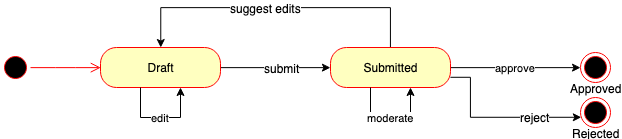

The diagram above was exported from draw.io. Its source (the exported page's mxGraphModel, read from the mxfile embedded in the PNG):
<mxGraphModel dx="488" dy="274" grid="1" gridSize="10" guides="1" tooltips="1" connect="1" arrows="1" fold="1" page="1" pageScale="1" pageWidth="1100" pageHeight="850" background="#ffffff" math="0" shadow="0">
  <root>
    <mxCell id="0" />
    <mxCell id="1" parent="0" />
    <mxCell id="9qXSY4mAGDJ1LotS7s42-11" style="edgeStyle=orthogonalEdgeStyle;rounded=0;orthogonalLoop=1;jettySize=auto;html=1;entryX=0;entryY=0.5;entryDx=0;entryDy=0;" parent="1" source="9qXSY4mAGDJ1LotS7s42-2" target="9qXSY4mAGDJ1LotS7s42-8" edge="1">
      <mxGeometry relative="1" as="geometry" />
    </mxCell>
    <mxCell id="9qXSY4mAGDJ1LotS7s42-12" value="submit" style="text;html=1;resizable=0;points=[];align=center;verticalAlign=middle;labelBackgroundColor=#ffffff;" parent="9qXSY4mAGDJ1LotS7s42-11" vertex="1" connectable="0">
      <mxGeometry x="0.1091" y="-1" relative="1" as="geometry">
        <mxPoint as="offset" />
      </mxGeometry>
    </mxCell>
    <mxCell id="9qXSY4mAGDJ1LotS7s42-2" value="Draft" style="rounded=1;whiteSpace=wrap;html=1;arcSize=40;fontColor=#000000;fillColor=#ffffc0;strokeColor=#ff0000;" parent="1" vertex="1">
      <mxGeometry x="120" y="90" width="120" height="40" as="geometry" />
    </mxCell>
    <mxCell id="9qXSY4mAGDJ1LotS7s42-13" value="approve" style="edgeStyle=orthogonalEdgeStyle;rounded=0;orthogonalLoop=1;jettySize=auto;html=1;" parent="1" source="9qXSY4mAGDJ1LotS7s42-8" target="xosnydgsXiSrbf_WLyFC-3" edge="1">
      <mxGeometry relative="1" as="geometry">
        <mxPoint x="570" y="110" as="targetPoint" />
      </mxGeometry>
    </mxCell>
    <mxCell id="9qXSY4mAGDJ1LotS7s42-14" style="edgeStyle=orthogonalEdgeStyle;rounded=0;orthogonalLoop=1;jettySize=auto;html=1;exitX=1;exitY=0.75;exitDx=0;exitDy=0;" parent="1" source="9qXSY4mAGDJ1LotS7s42-8" target="xosnydgsXiSrbf_WLyFC-4" edge="1">
      <mxGeometry relative="1" as="geometry">
        <Array as="points">
          <mxPoint x="490" y="120" />
          <mxPoint x="490" y="160" />
        </Array>
        <mxPoint x="570" y="160" as="targetPoint" />
      </mxGeometry>
    </mxCell>
    <mxCell id="9qXSY4mAGDJ1LotS7s42-15" value="&lt;div&gt;reject&lt;/div&gt;" style="text;html=1;resizable=0;points=[];align=center;verticalAlign=middle;labelBackgroundColor=#ffffff;" parent="9qXSY4mAGDJ1LotS7s42-14" vertex="1" connectable="0">
      <mxGeometry x="0.5765" relative="1" as="geometry">
        <mxPoint x="-10" as="offset" />
      </mxGeometry>
    </mxCell>
    <mxCell id="9qXSY4mAGDJ1LotS7s42-17" style="edgeStyle=orthogonalEdgeStyle;rounded=0;orthogonalLoop=1;jettySize=auto;html=1;" parent="1" source="9qXSY4mAGDJ1LotS7s42-8" target="9qXSY4mAGDJ1LotS7s42-2" edge="1">
      <mxGeometry relative="1" as="geometry">
        <Array as="points">
          <mxPoint x="410" y="50" />
          <mxPoint x="180" y="50" />
        </Array>
      </mxGeometry>
    </mxCell>
    <mxCell id="9qXSY4mAGDJ1LotS7s42-18" value="suggest edits" style="text;html=1;resizable=0;points=[];align=center;verticalAlign=middle;labelBackgroundColor=#ffffff;" parent="9qXSY4mAGDJ1LotS7s42-17" vertex="1" connectable="0">
      <mxGeometry x="0.0645" y="1" relative="1" as="geometry">
        <mxPoint as="offset" />
      </mxGeometry>
    </mxCell>
    <mxCell id="9qXSY4mAGDJ1LotS7s42-8" value="&lt;div&gt;Submitted&lt;/div&gt;" style="rounded=1;whiteSpace=wrap;html=1;arcSize=40;fontColor=#000000;fillColor=#ffffc0;strokeColor=#ff0000;" parent="1" vertex="1">
      <mxGeometry x="350" y="90" width="120" height="40" as="geometry" />
    </mxCell>
    <mxCell id="9qXSY4mAGDJ1LotS7s42-16" value="edit" style="edgeStyle=orthogonalEdgeStyle;rounded=0;orthogonalLoop=1;jettySize=auto;html=1;elbow=vertical;" parent="1" source="9qXSY4mAGDJ1LotS7s42-2" target="9qXSY4mAGDJ1LotS7s42-2" edge="1">
      <mxGeometry relative="1" as="geometry">
        <Array as="points">
          <mxPoint x="200" y="160" />
        </Array>
      </mxGeometry>
    </mxCell>
    <mxCell id="9qXSY4mAGDJ1LotS7s42-21" value="moderate" style="edgeStyle=orthogonalEdgeStyle;rounded=0;orthogonalLoop=1;jettySize=auto;html=1;elbow=horizontal;" parent="1" source="9qXSY4mAGDJ1LotS7s42-8" target="9qXSY4mAGDJ1LotS7s42-8" edge="1">
      <mxGeometry relative="1" as="geometry">
        <Array as="points">
          <mxPoint x="390" y="160" />
        </Array>
      </mxGeometry>
    </mxCell>
    <mxCell id="xosnydgsXiSrbf_WLyFC-1" value="" style="ellipse;html=1;shape=startState;fillColor=#000000;strokeColor=#ff0000;" vertex="1" parent="1">
      <mxGeometry x="20" y="95" width="30" height="30" as="geometry" />
    </mxCell>
    <mxCell id="xosnydgsXiSrbf_WLyFC-2" value="" style="edgeStyle=orthogonalEdgeStyle;html=1;verticalAlign=bottom;endArrow=open;endSize=8;strokeColor=#ff0000;entryX=0;entryY=0.5;entryDx=0;entryDy=0;" edge="1" source="xosnydgsXiSrbf_WLyFC-1" parent="1" target="9qXSY4mAGDJ1LotS7s42-2">
      <mxGeometry relative="1" as="geometry">
        <mxPoint x="35" y="290" as="targetPoint" />
      </mxGeometry>
    </mxCell>
    <mxCell id="xosnydgsXiSrbf_WLyFC-3" value="&lt;div&gt;Approved&lt;/div&gt;" style="ellipse;html=1;shape=endState;fillColor=#000000;strokeColor=#ff0000;spacingTop=42;" vertex="1" parent="1">
      <mxGeometry x="600" y="95" width="30" height="30" as="geometry" />
    </mxCell>
    <mxCell id="xosnydgsXiSrbf_WLyFC-4" value="Rejected" style="ellipse;html=1;shape=endState;fillColor=#000000;strokeColor=#ff0000;spacingTop=41;" vertex="1" parent="1">
      <mxGeometry x="600" y="140" width="30" height="30" as="geometry" />
    </mxCell>
  </root>
</mxGraphModel>